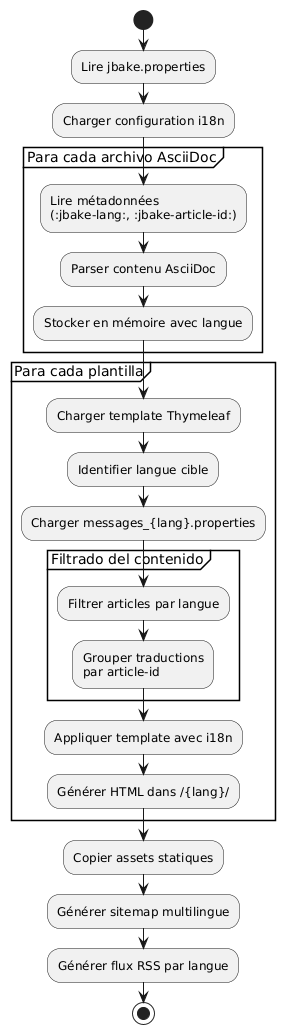

The diagram above was rendered by PlantUML. Its source (embedded in the PNG):
@startuml
start

:Lire jbake.properties;
:Charger configuration i18n;

partition "Para cada archivo AsciiDoc" {
  :Lire métadonnées\n(:jbake-lang:, :jbake-article-id:);
  :Parser contenu AsciiDoc;
  :Stocker en mémoire avec langue;
}

partition "Para cada plantilla" {
  :Charger template Thymeleaf;
  :Identifier langue cible;
  :Charger messages_{lang}.properties;

  partition "Filtrado del contenido" {
    :Filtrer articles par langue;
    :Grouper traductions\npar article-id;
  }

  :Appliquer template avec i18n;
  :Générer HTML dans /{lang}/;
}

:Copier assets statiques;
:Générer sitemap multilingue;
:Générer flux RSS par langue;

stop
@enduml